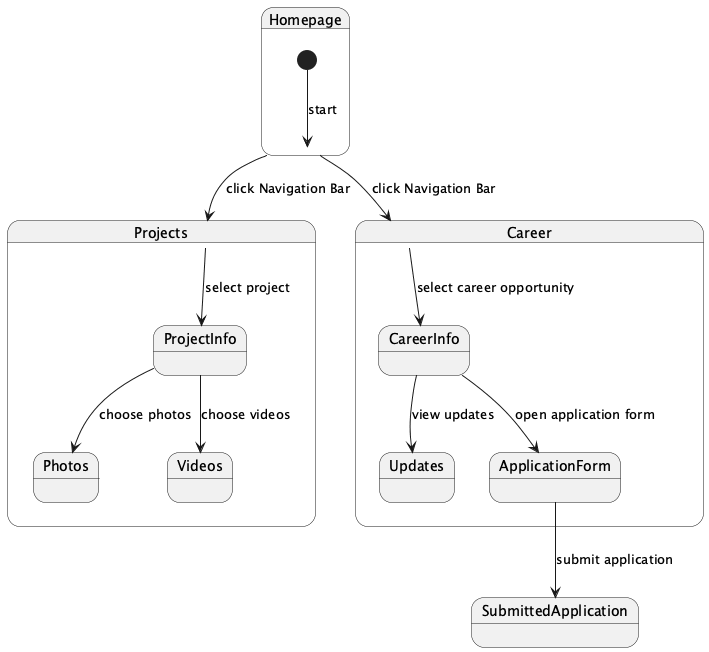

The diagram above was rendered by PlantUML. Its source (embedded in the PNG):
@startuml
state Homepage {
  [*] -->Homepage: start
}
state Projects {
  Homepage --> Projects: click Navigation Bar
  Projects --> ProjectInfo: select project
  ProjectInfo --> Photos: choose photos
  ProjectInfo --> Videos: choose videos
}
state Career {
  Homepage --> Career: click Navigation Bar
  Career --> CareerInfo: select career opportunity
  CareerInfo --> Updates: view updates
  CareerInfo --> ApplicationForm: open application form
}
state SubmittedApplication {
  ApplicationForm --> SubmittedApplication: submit application
}
@enduml